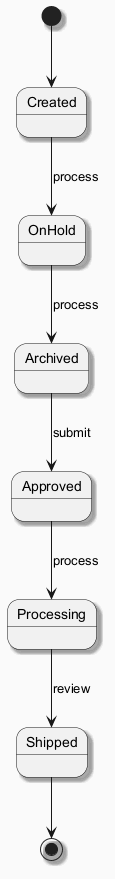

The diagram above was rendered by PlantUML. Its source (embedded in the PNG):
@startuml
skinparam backgroundColor #FAFAFA
skinparam classBackgroundColor #FFF3E0
skinparam classBorderColor #E65100
skinparam shadowing true
[*] --> Created
Created --> OnHold : process
OnHold --> Archived : process
Archived --> Approved : submit
Approved --> Processing : process
Processing --> Shipped : review
Shipped --> [*]
@enduml